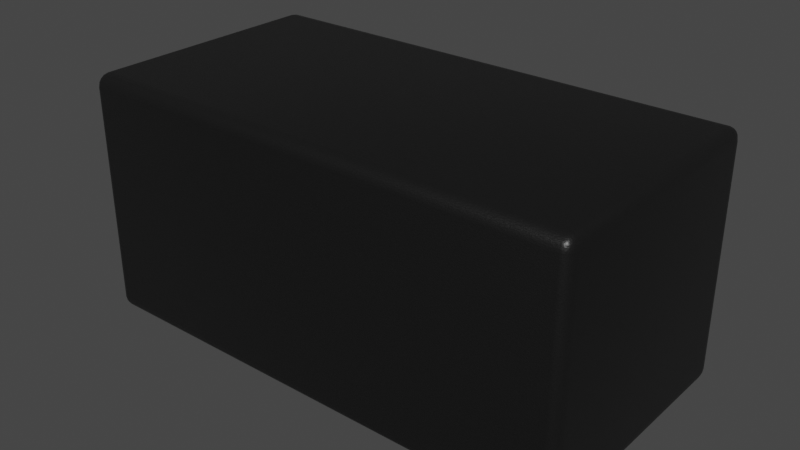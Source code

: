 # Source: TVS-11V.blend  (saved by Blender 4.1.23; exported with 4.5.12 LTS)
import bpy
from mathutils import Matrix  # noqa: F401  (used for matrix-valued properties, if any)

bpy.ops.wm.read_factory_settings(use_empty=True)
scene = bpy.context.scene
scene.name = 'Scene'

# ---- collections
col_collection = bpy.data.collections.new('Collection'); scene.collection.children.link(col_collection)

# ---- materials (node trees are filled in below, after node groups)
mat_plastic_chip = bpy.data.materials.new('plastic_chip')
mat_plastic_chip.use_transparent_shadow = False
mat_plastic_chip.preview_render_type = 'CUBE'

# ---- material node trees
mat_plastic_chip.use_nodes = True; mat_plastic_chip.node_tree.nodes.clear()
_N = mat_plastic_chip.node_tree.nodes; _L = mat_plastic_chip.node_tree.links
n0 = _N.new('ShaderNodeBsdfPrincipled'); n0.name = 'Principled BSDF'; n0.location = (10, 300)
n0.distribution = 'GGX'
n0.subsurface_method = 'BURLEY'
n0.inputs[0].default_value = (0.009312, 0.009312, 0.009312, 1.0)
n0.inputs[1].default_value = 0.1372
n0.inputs[2].default_value = 0.3706
n0.inputs[3].default_value = 1.45
n0.inputs[27].default_value = (0.0, 0.0, 0.0, 1.0)
n0.inputs[28].default_value = 1.0
n1 = _N.new('ShaderNodeOutputMaterial'); n1.name = 'Material Output'; n1.location = (300, 300)
n2 = _N.new('ShaderNodeTexNoise'); n2.name = 'Noise Texture'; n2.location = (-893, 54)
n2.inputs[2].default_value = 200.0
n2.inputs[3].default_value = 3.6
n2.inputs[4].default_value = 0.8375
n3 = _N.new('ShaderNodeBump'); n3.name = 'Bump'; n3.location = (-604, -53)
n3.inputs[0].default_value = 0.08
n3.inputs[1].default_value = 1.0
n3.inputs[2].default_value = 1.0
_L.new(n0.outputs[0], n1.inputs[0])
_L.new(n2.outputs[0], n3.inputs[3])
_L.new(n3.outputs[0], n0.inputs[5])
n1.is_active_output = True

# ---- world
world_world = bpy.data.worlds.new('World'); scene.world = world_world
world_world.use_nodes = True; world_world.node_tree.nodes.clear()
_N = world_world.node_tree.nodes; _L = world_world.node_tree.links
n0 = _N.new('ShaderNodeOutputWorld'); n0.name = 'World Output'; n0.location = (300, 300)
n1 = _N.new('ShaderNodeBackground'); n1.name = 'Background'; n1.location = (10, 300)
n1.inputs[0].default_value = (0.05088, 0.05088, 0.05088, 1.0)
_L.new(n1.outputs[0], n0.inputs[0])
n0.is_active_output = True
world_world.color = (0.05088, 0.05088, 0.05088)
world_world.use_sun_shadow = False
world_world.sun_shadow_jitter_overblur = 0.0

# ---- meshes
me_shape_3_indexedfaceset_002 = bpy.data.meshes.new('SHAPE_3_IndexedFaceSet.002')
me_shape_3_indexedfaceset_002.from_pydata([(0.5721, -0.2032, 0.3937), (-0.5721, -0.2032, 0.3937), (0.5721, 0.2032, 0.3937), (-0.5721, -0.2032, 2.581e-08), (-0.5721, 0.2032, -2.581e-08), (0.5721, 0.2032, -2.581e-08), (0.5721, -0.2032, 2.581e-08), (-0.5721, 0.2032, 0.3937)], [], [(6, 0, 2, 5), (4, 3, 6, 5), (5, 2, 7, 4), (4, 7, 1, 3), (3, 1, 0, 6), (0, 1, 7, 2)])
me_shape_3_indexedfaceset_002.polygons.foreach_set('use_smooth', [True] * 6)
_uv = me_shape_3_indexedfaceset_002.uv_layers.new(name='UVMap')
_uv.uv.foreach_set('vector', [0.0, 0.0, 0.0, 1.0, 1.0, 1.0, 1.0, 0.0, 1.0, 1.0, 1.0, 0.0, 0.0, 0.0, 0.0, 1.0, 0.0, 0.0, 0.0, 1.0, 1.0, 1.0, 1.0, 0.0, 1.0, 0.0, 1.0, 1.0, 0.0, 1.0, 0.0, 0.0, 1.0, 0.0, 1.0, 1.0, 0.0, 1.0, 0.0, 0.0, 0.0, 0.0, 1.0, 0.0, 1.0, 1.0, 0.0, 1.0])
me_shape_3_indexedfaceset_002.materials.append(mat_plastic_chip)
me_shape_3_indexedfaceset_002.use_remesh_fix_poles = True
me_shape_3_indexedfaceset_002.use_remesh_preserve_attributes = False
me_shape_3_indexedfaceset_002.update()

# ---- objects
ob_qfn_8_2x1mm = bpy.data.objects.new('QFN-8_2x1mm', me_shape_3_indexedfaceset_002)

# ---- transforms, parenting, visibility, modifiers, constraints
ob_qfn_8_2x1mm.location = (0.0, 0.0, 0.0)
ob_qfn_8_2x1mm.scale = (0.5419, 0.7874, 0.762)
ob_qfn_8_2x1mm.lineart.crease_threshold = 0.0
_m = ob_qfn_8_2x1mm.modifiers.new('Bevel', 'BEVEL')
_m.width = 0.02
_m.width_pct = 0.02
_m.segments = 4
_m.limit_method = 'NONE'

# ---- collection membership
col_collection.objects.link(ob_qfn_8_2x1mm)

# ---- scene / render settings (as saved in the file)
scene.frame_start = 1; scene.frame_end = 250; scene.frame_set(1)
scene.render.engine = 'BLENDER_EEVEE_NEXT'
scene.cycles.use_denoising = False
scene.cycles.samples = 128
scene.cycles.sampling_pattern = 'TABULATED_SOBOL'
scene.cycles.use_adaptive_sampling = False
scene.cycles.use_light_tree = False
scene.eevee.ray_tracing_options.trace_max_roughness = 0.0
scene.view_settings.view_transform = 'Filmic'
bpy.context.view_layer.update()

# ---- added for rendering (the .blend has no active camera and no usable light): camera, sun
cam_auto = bpy.data.cameras.new('AutoCamera')
cam_auto.lens = 50.0
cam_auto.sensor_width = 36.0
cam_auto.clip_end = 1000.0
ob_auto_camera = bpy.data.objects.new('AutoCamera', cam_auto)
scene.collection.objects.link(ob_auto_camera)
ob_auto_camera.location = (0.702684, -0.84322, 0.712147)
ob_auto_camera.rotation_euler = (1.09748, -7.21219e-08, 0.694738)
scene.camera = ob_auto_camera
light_auto_sun = bpy.data.lights.new('AutoSun', 'SUN')
light_auto_sun.energy = 3.0
light_auto_sun.angle = 0.0523599
ob_auto_sun = bpy.data.objects.new('AutoSun', light_auto_sun)
scene.collection.objects.link(ob_auto_sun)
ob_auto_sun.rotation_euler = (0.872665, 0.174533, 0.523599)
bpy.context.view_layer.update()

